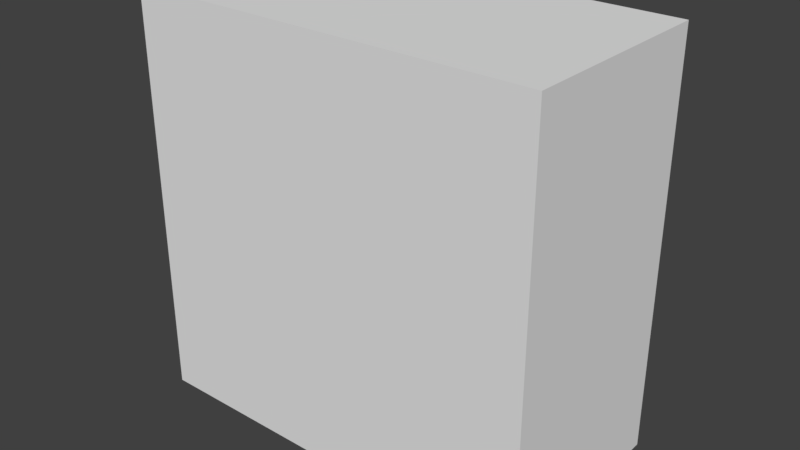 # Source: thin_rectangle_01_small.blend  (saved by Blender 2.78.0; exported with 4.5.12 LTS)
import bpy
from mathutils import Matrix  # noqa: F401  (used for matrix-valued properties, if any)

bpy.ops.wm.read_factory_settings(use_empty=True)
scene = bpy.context.scene
scene.name = 'Scene'

# ---- collections
col_collection_1 = bpy.data.collections.new('Collection 1'); scene.collection.children.link(col_collection_1)

# ---- world
world_world = bpy.data.worlds.new('World'); scene.world = world_world
world_world.color = (0.05088, 0.05088, 0.05088)
world_world.use_sun_shadow = False
world_world.sun_shadow_jitter_overblur = 0.0
world_world.cycles.sampling_method = 'MANUAL'

# ---- meshes
me_thin_rectangle_01_small = bpy.data.meshes.new('thin_rectangle_01_small')
me_thin_rectangle_01_small.from_pydata([(-1.0, -1.0, -1.0), (-1.0, -1.0, 1.0), (-1.0, 1.0, -1.0), (-1.0, 1.0, 1.0), (1.0, -1.0, -1.0), (1.0, -1.0, 1.0), (1.0, 1.0, -1.0), (1.0, 1.0, 1.0)], [], [(0, 1, 3, 2), (2, 3, 7, 6), (6, 7, 5, 4), (4, 5, 1, 0), (2, 6, 4, 0), (7, 3, 1, 5)])
me_thin_rectangle_01_small.use_remesh_preserve_volume = False
me_thin_rectangle_01_small.use_remesh_preserve_attributes = False
me_thin_rectangle_01_small.use_mirror_vertex_groups = False
me_thin_rectangle_01_small.update()

# ---- objects
ob_thin_rectangle_01_small = bpy.data.objects.new('thin_rectangle_01_small', me_thin_rectangle_01_small)

# ---- transforms, parenting, visibility, modifiers, constraints
ob_thin_rectangle_01_small.location = (0.0, 0.0, -0.25)
ob_thin_rectangle_01_small.scale = (0.5, 0.25, 0.5)
ob_thin_rectangle_01_small.lineart.crease_threshold = 0.0

# ---- collection membership
col_collection_1.objects.link(ob_thin_rectangle_01_small)

# ---- scene / render settings (as saved in the file)
scene.frame_start = 1; scene.frame_end = 250; scene.frame_set(1)
scene.render.engine = 'BLENDER_EEVEE_NEXT'
scene.render.resolution_percentage = 50
scene.render.dither_intensity = 0.0
scene.cycles.use_denoising = False
scene.cycles.samples = 128
scene.cycles.sampling_pattern = 'TABULATED_SOBOL'
scene.cycles.light_sampling_threshold = 0.0
scene.cycles.use_adaptive_sampling = False
scene.cycles.use_light_tree = False
scene.cycles.blur_glossy = 0.0
scene.cycles.sample_clamp_indirect = 0.0
scene.view_settings.view_transform = 'Standard'
bpy.context.view_layer.update()

# ---- added for rendering (the .blend has no active camera and no usable light): camera, sun
cam_auto = bpy.data.cameras.new('AutoCamera')
cam_auto.lens = 50.0
cam_auto.sensor_width = 36.0
cam_auto.clip_end = 1000.0
ob_auto_camera = bpy.data.objects.new('AutoCamera', cam_auto)
scene.collection.objects.link(ob_auto_camera)
ob_auto_camera.location = (1.38784, -1.6654, 0.86027)
ob_auto_camera.rotation_euler = (1.09748, -7.21219e-08, 0.694738)
scene.camera = ob_auto_camera
light_auto_sun = bpy.data.lights.new('AutoSun', 'SUN')
light_auto_sun.energy = 3.0
light_auto_sun.angle = 0.0523599
ob_auto_sun = bpy.data.objects.new('AutoSun', light_auto_sun)
scene.collection.objects.link(ob_auto_sun)
ob_auto_sun.rotation_euler = (0.872665, 0.174533, 0.523599)
bpy.context.view_layer.update()
